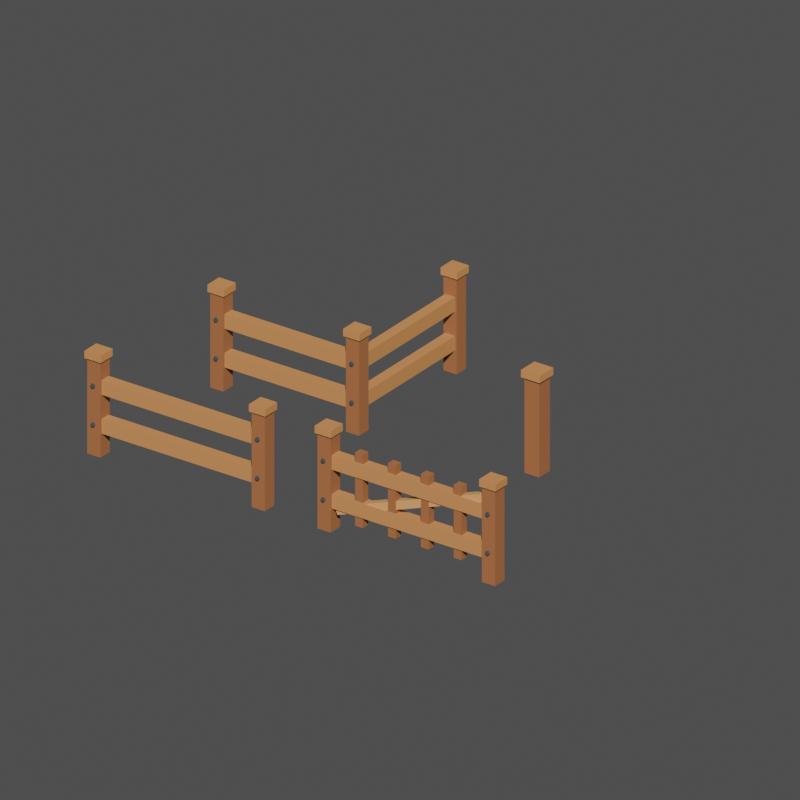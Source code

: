 # Source: fence_kit.blend  (saved by Blender 5.2.44; exported with 4.5.12 LTS)
import bpy
from mathutils import Matrix  # noqa: F401  (used for matrix-valued properties, if any)

bpy.ops.wm.read_factory_settings(use_empty=True)
scene = bpy.context.scene
scene.name = 'Farm_12_fence_kit'

# ---- materials (node trees are filled in below, after node groups)
mat_farm_wood = bpy.data.materials.new('Farm_wood')
mat_farm_wood.diffuse_color = (0.3005, 0.117, 0.04092, 1.0)
mat_farm_wood2 = bpy.data.materials.new('Farm_wood2')
mat_farm_wood2.diffuse_color = (0.4735, 0.2159, 0.06301, 1.0)
mat_farm_metal = bpy.data.materials.new('Farm_metal')
mat_farm_metal.diffuse_color = (0.06663, 0.09306, 0.1022, 1.0)
mat_farm_wood3 = bpy.data.materials.new('Farm_wood3')
mat_farm_wood3.diffuse_color = (0.624, 0.3185, 0.09759, 1.0)

# ---- material node trees
mat_farm_wood.use_nodes = True; mat_farm_wood.node_tree.nodes.clear()
_N = mat_farm_wood.node_tree.nodes; _L = mat_farm_wood.node_tree.links
n0 = _N.new('ShaderNodeBsdfPrincipled'); n0.name = '原理化 BSDF'; n0.location = (-200, 100)
n0.inputs[0].default_value = (0.3005, 0.117, 0.04092, 1.0)
n0.inputs[2].default_value = 0.73
n0.inputs[10].default_value = 0.005
n1 = _N.new('ShaderNodeOutputMaterial'); n1.name = '材质输出'; n1.location = (200, 100)
_L.new(n0.outputs[0], n1.inputs[0])
n1.is_active_output = True
mat_farm_wood2.use_nodes = True; mat_farm_wood2.node_tree.nodes.clear()
_N = mat_farm_wood2.node_tree.nodes; _L = mat_farm_wood2.node_tree.links
n0 = _N.new('ShaderNodeBsdfPrincipled'); n0.name = '原理化 BSDF'; n0.location = (-200, 100)
n0.inputs[0].default_value = (0.4735, 0.2159, 0.06301, 1.0)
n0.inputs[2].default_value = 0.73
n0.inputs[10].default_value = 0.005
n1 = _N.new('ShaderNodeOutputMaterial'); n1.name = '材质输出'; n1.location = (200, 100)
_L.new(n0.outputs[0], n1.inputs[0])
n1.is_active_output = True
mat_farm_metal.use_nodes = True; mat_farm_metal.node_tree.nodes.clear()
_N = mat_farm_metal.node_tree.nodes; _L = mat_farm_metal.node_tree.links
n0 = _N.new('ShaderNodeBsdfPrincipled'); n0.name = '原理化 BSDF'; n0.location = (-200, 100)
n0.inputs[0].default_value = (0.06663, 0.09306, 0.1022, 1.0)
n0.inputs[1].default_value = 0.35
n0.inputs[2].default_value = 0.73
n0.inputs[10].default_value = 0.005
n1 = _N.new('ShaderNodeOutputMaterial'); n1.name = '材质输出'; n1.location = (200, 100)
_L.new(n0.outputs[0], n1.inputs[0])
n1.is_active_output = True
mat_farm_wood3.use_nodes = True; mat_farm_wood3.node_tree.nodes.clear()
_N = mat_farm_wood3.node_tree.nodes; _L = mat_farm_wood3.node_tree.links
n0 = _N.new('ShaderNodeBsdfPrincipled'); n0.name = '原理化 BSDF'; n0.location = (-200, 100)
n0.inputs[0].default_value = (0.624, 0.3185, 0.09759, 1.0)
n0.inputs[2].default_value = 0.73
n0.inputs[10].default_value = 0.005
n1 = _N.new('ShaderNodeOutputMaterial'); n1.name = '材质输出'; n1.location = (200, 100)
_L.new(n0.outputs[0], n1.inputs[0])
n1.is_active_output = True

# ---- world
world_fence_kit_world = bpy.data.worlds.new('fence_kit_world'); scene.world = world_fence_kit_world
world_fence_kit_world.use_nodes = True; world_fence_kit_world.node_tree.nodes.clear()
_N = world_fence_kit_world.node_tree.nodes; _L = world_fence_kit_world.node_tree.links
n0 = _N.new('ShaderNodeBackground'); n0.name = '背景'; n0.location = (-200, 100)
n0.inputs[0].default_value = (0.05, 0.05, 0.05, 1.0)
n1 = _N.new('ShaderNodeOutputWorld'); n1.name = '世界输出'; n1.location = (200, 100)
_L.new(n0.outputs[0], n1.inputs[0])
n1.is_active_output = True
world_fence_kit_world.color = (0.19, 0.26, 0.31)

# ---- cameras
cam_fence_kit_camera = bpy.data.cameras.new('fence_kit_camera')
cam_fence_kit_camera.type = 'ORTHO'
cam_fence_kit_camera.ortho_scale = 7.9

# ---- meshes
me_fence_kit_fence_straight_wood = bpy.data.meshes.new('fence_kit_fence_straight_wood')
me_fence_kit_fence_straight_wood.from_pydata([(-1.08, -0.08, 0.0), (-0.92, -0.08, 0.0), (-0.92, 0.08, 0.0), (-1.08, 0.08, 0.0), (-1.08, -0.08, 1.08), (-0.92, -0.08, 1.08), (-0.92, 0.08, 1.08), (-1.08, 0.08, 1.08), (0.92, -0.08, 0.0), (1.08, -0.08, 0.0), (1.08, 0.08, 0.0), (0.92, 0.08, 0.0), (0.92, -0.08, 1.08), (1.08, -0.08, 1.08), (1.08, 0.08, 1.08), (0.92, 0.08, 1.08)], [], [(0, 3, 2, 1), (4, 5, 6, 7), (0, 1, 5, 4), (1, 2, 6, 5), (2, 3, 7, 6), (3, 0, 4, 7), (8, 11, 10, 9), (12, 13, 14, 15), (8, 9, 13, 12), (9, 10, 14, 13), (10, 11, 15, 14), (11, 8, 12, 15)])
me_fence_kit_fence_straight_wood.materials.append(mat_farm_wood)
me_fence_kit_fence_straight_wood.update()
me_fence_kit_fence_straight_wood2 = bpy.data.meshes.new('fence_kit_fence_straight_wood2')
me_fence_kit_fence_straight_wood2.from_pydata([(-1.1, -0.1, 1.06), (-0.9, -0.1, 1.06), (-0.9, 0.1, 1.06), (-1.1, 0.1, 1.06), (-1.1, -0.1, 1.14), (-0.9, -0.1, 1.14), (-0.9, 0.1, 1.14), (-1.1, 0.1, 1.14), (0.9, -0.1, 1.06), (1.1, -0.1, 1.06), (1.1, 0.1, 1.06), (0.9, 0.1, 1.06), (0.9, -0.1, 1.14), (1.1, -0.1, 1.14), (1.1, 0.1, 1.14), (0.9, 0.1, 1.14), (-1.0, -0.06, 0.26), (-1.0, 0.06, 0.26), (-1.0, 0.06, 0.42), (-1.0, -0.06, 0.42), (1.0, -0.06, 0.26), (1.0, 0.06, 0.26), (1.0, 0.06, 0.42), (1.0, -0.06, 0.42), (-1.0, -0.06, 0.69), (-1.0, 0.06, 0.69), (-1.0, 0.06, 0.85), (-1.0, -0.06, 0.85), (1.0, -0.06, 0.69), (1.0, 0.06, 0.69), (1.0, 0.06, 0.85), (1.0, -0.06, 0.85)], [], [(0, 3, 2, 1), (4, 5, 6, 7), (0, 1, 5, 4), (1, 2, 6, 5), (2, 3, 7, 6), (3, 0, 4, 7), (8, 11, 10, 9), (12, 13, 14, 15), (8, 9, 13, 12), (9, 10, 14, 13), (10, 11, 15, 14), (11, 8, 12, 15), (16, 19, 18, 17), (20, 21, 22, 23), (16, 17, 21, 20), (17, 18, 22, 21), (18, 19, 23, 22), (19, 16, 20, 23), (24, 27, 26, 25), (28, 29, 30, 31), (24, 25, 29, 28), (25, 26, 30, 29), (26, 27, 31, 30), (27, 24, 28, 31)])
me_fence_kit_fence_straight_wood2.materials.append(mat_farm_wood2)
me_fence_kit_fence_straight_wood2.update()
me_fence_kit_fence_straight_metal = bpy.data.meshes.new('fence_kit_fence_straight_metal')
me_fence_kit_fence_straight_metal.from_pydata([(-0.975, -0.088, 0.35), (-0.9875, -0.088, 0.3717), (-1.013, -0.088, 0.3717), (-1.025, -0.088, 0.35), (-1.013, -0.088, 0.3283), (-0.9875, -0.088, 0.3283), (-0.975, -0.105, 0.35), (-0.9875, -0.105, 0.3717), (-1.013, -0.105, 0.3717), (-1.025, -0.105, 0.35), (-1.013, -0.105, 0.3283), (-0.9875, -0.105, 0.3283), (-0.975, -0.088, 0.78), (-0.9875, -0.088, 0.8017), (-1.013, -0.088, 0.8017), (-1.025, -0.088, 0.78), (-1.013, -0.088, 0.7583), (-0.9875, -0.088, 0.7583), (-0.975, -0.105, 0.78), (-0.9875, -0.105, 0.8017), (-1.013, -0.105, 0.8017), (-1.025, -0.105, 0.78), (-1.013, -0.105, 0.7583), (-0.9875, -0.105, 0.7583), (1.025, -0.088, 0.35), (1.013, -0.088, 0.3717), (0.9875, -0.088, 0.3717), (0.975, -0.088, 0.35), (0.9875, -0.088, 0.3283), (1.013, -0.088, 0.3283), (1.025, -0.105, 0.35), (1.013, -0.105, 0.3717), (0.9875, -0.105, 0.3717), (0.975, -0.105, 0.35), (0.9875, -0.105, 0.3283), (1.013, -0.105, 0.3283), (1.025, -0.088, 0.78), (1.013, -0.088, 0.8017), (0.9875, -0.088, 0.8017), (0.975, -0.088, 0.78), (0.9875, -0.088, 0.7583), (1.013, -0.088, 0.7583), (1.025, -0.105, 0.78), (1.013, -0.105, 0.8017), (0.9875, -0.105, 0.8017), (0.975, -0.105, 0.78), (0.9875, -0.105, 0.7583), (1.013, -0.105, 0.7583)], [], [(0, 1, 7, 6), (1, 2, 8, 7), (2, 3, 9, 8), (3, 4, 10, 9), (4, 5, 11, 10), (5, 0, 6, 11), (5, 4, 3, 2, 1, 0), (6, 7, 8, 9, 10, 11), (12, 13, 19, 18), (13, 14, 20, 19), (14, 15, 21, 20), (15, 16, 22, 21), (16, 17, 23, 22), (17, 12, 18, 23), (17, 16, 15, 14, 13, 12), (18, 19, 20, 21, 22, 23), (24, 25, 31, 30), (25, 26, 32, 31), (26, 27, 33, 32), (27, 28, 34, 33), (28, 29, 35, 34), (29, 24, 30, 35), (29, 28, 27, 26, 25, 24), (30, 31, 32, 33, 34, 35), (36, 37, 43, 42), (37, 38, 44, 43), (38, 39, 45, 44), (39, 40, 46, 45), (40, 41, 47, 46), (41, 36, 42, 47), (41, 40, 39, 38, 37, 36), (42, 43, 44, 45, 46, 47)])
me_fence_kit_fence_straight_metal.materials.append(mat_farm_metal)
me_fence_kit_fence_straight_metal.update()
me_fence_kit_fence_gate_wood = bpy.data.meshes.new('fence_kit_fence_gate_wood')
me_fence_kit_fence_gate_wood.from_pydata([(-1.08, -0.08, 0.0), (-0.92, -0.08, 0.0), (-0.92, 0.08, 0.0), (-1.08, 0.08, 0.0), (-1.08, -0.08, 1.08), (-0.92, -0.08, 1.08), (-0.92, 0.08, 1.08), (-1.08, 0.08, 1.08), (0.92, -0.08, 0.0), (1.08, -0.08, 0.0), (1.08, 0.08, 0.0), (0.92, 0.08, 0.0), (0.92, -0.08, 1.08), (1.08, -0.08, 1.08), (1.08, 0.08, 1.08), (0.92, 0.08, 1.08), (-0.6475, -0.045, 0.145), (-0.5525, -0.045, 0.145), (-0.5525, 0.045, 0.145), (-0.6475, 0.045, 0.145), (-0.6475, -0.045, 0.955), (-0.5525, -0.045, 0.955), (-0.5525, 0.045, 0.955), (-0.6475, 0.045, 0.955), (-0.2475, -0.045, 0.145), (-0.1525, -0.045, 0.145), (-0.1525, 0.045, 0.145), (-0.2475, 0.045, 0.145), (-0.2475, -0.045, 0.955), (-0.1525, -0.045, 0.955), (-0.1525, 0.045, 0.955), (-0.2475, 0.045, 0.955), (0.1525, -0.045, 0.145), (0.2475, -0.045, 0.145), (0.2475, 0.045, 0.145), (0.1525, 0.045, 0.145), (0.1525, -0.045, 0.955), (0.2475, -0.045, 0.955), (0.2475, 0.045, 0.955), (0.1525, 0.045, 0.955), (0.5525, -0.045, 0.145), (0.6475, -0.045, 0.145), (0.6475, 0.045, 0.145), (0.5525, 0.045, 0.145), (0.5525, -0.045, 0.955), (0.6475, -0.045, 0.955), (0.6475, 0.045, 0.955), (0.5525, 0.045, 0.955)], [], [(0, 3, 2, 1), (4, 5, 6, 7), (0, 1, 5, 4), (1, 2, 6, 5), (2, 3, 7, 6), (3, 0, 4, 7), (8, 11, 10, 9), (12, 13, 14, 15), (8, 9, 13, 12), (9, 10, 14, 13), (10, 11, 15, 14), (11, 8, 12, 15), (16, 19, 18, 17), (20, 21, 22, 23), (16, 17, 21, 20), (17, 18, 22, 21), (18, 19, 23, 22), (19, 16, 20, 23), (24, 27, 26, 25), (28, 29, 30, 31), (24, 25, 29, 28), (25, 26, 30, 29), (26, 27, 31, 30), (27, 24, 28, 31), (32, 35, 34, 33), (36, 37, 38, 39), (32, 33, 37, 36), (33, 34, 38, 37), (34, 35, 39, 38), (35, 32, 36, 39), (40, 43, 42, 41), (44, 45, 46, 47), (40, 41, 45, 44), (41, 42, 46, 45), (42, 43, 47, 46), (43, 40, 44, 47)])
me_fence_kit_fence_gate_wood.materials.append(mat_farm_wood)
me_fence_kit_fence_gate_wood.update()
me_fence_kit_fence_gate_wood2 = bpy.data.meshes.new('fence_kit_fence_gate_wood2')
me_fence_kit_fence_gate_wood2.from_pydata([(-1.1, -0.1, 1.06), (-0.9, -0.1, 1.06), (-0.9, 0.1, 1.06), (-1.1, 0.1, 1.06), (-1.1, -0.1, 1.14), (-0.9, -0.1, 1.14), (-0.9, 0.1, 1.14), (-1.1, 0.1, 1.14), (0.9, -0.1, 1.06), (1.1, -0.1, 1.06), (1.1, 0.1, 1.06), (0.9, 0.1, 1.06), (0.9, -0.1, 1.14), (1.1, -0.1, 1.14), (1.1, 0.1, 1.14), (0.9, 0.1, 1.14), (-1.0, -0.06, 0.26), (-1.0, 0.06, 0.26), (-1.0, 0.06, 0.42), (-1.0, -0.06, 0.42), (1.0, -0.06, 0.26), (1.0, 0.06, 0.26), (1.0, 0.06, 0.42), (1.0, -0.06, 0.42), (-1.0, -0.06, 0.69), (-1.0, 0.06, 0.69), (-1.0, 0.06, 0.85), (-1.0, -0.06, 0.85), (1.0, -0.06, 0.69), (1.0, 0.06, 0.69), (1.0, 0.06, 0.85), (1.0, -0.06, 0.85)], [], [(0, 3, 2, 1), (4, 5, 6, 7), (0, 1, 5, 4), (1, 2, 6, 5), (2, 3, 7, 6), (3, 0, 4, 7), (8, 11, 10, 9), (12, 13, 14, 15), (8, 9, 13, 12), (9, 10, 14, 13), (10, 11, 15, 14), (11, 8, 12, 15), (16, 19, 18, 17), (20, 21, 22, 23), (16, 17, 21, 20), (17, 18, 22, 21), (18, 19, 23, 22), (19, 16, 20, 23), (24, 27, 26, 25), (28, 29, 30, 31), (24, 25, 29, 28), (25, 26, 30, 29), (26, 27, 31, 30), (27, 24, 28, 31)])
me_fence_kit_fence_gate_wood2.materials.append(mat_farm_wood2)
me_fence_kit_fence_gate_wood2.update()
me_fence_kit_fence_gate_metal = bpy.data.meshes.new('fence_kit_fence_gate_metal')
me_fence_kit_fence_gate_metal.from_pydata([(-0.975, -0.088, 0.35), (-0.9875, -0.088, 0.3717), (-1.013, -0.088, 0.3717), (-1.025, -0.088, 0.35), (-1.013, -0.088, 0.3283), (-0.9875, -0.088, 0.3283), (-0.975, -0.105, 0.35), (-0.9875, -0.105, 0.3717), (-1.013, -0.105, 0.3717), (-1.025, -0.105, 0.35), (-1.013, -0.105, 0.3283), (-0.9875, -0.105, 0.3283), (-0.975, -0.088, 0.78), (-0.9875, -0.088, 0.8017), (-1.013, -0.088, 0.8017), (-1.025, -0.088, 0.78), (-1.013, -0.088, 0.7583), (-0.9875, -0.088, 0.7583), (-0.975, -0.105, 0.78), (-0.9875, -0.105, 0.8017), (-1.013, -0.105, 0.8017), (-1.025, -0.105, 0.78), (-1.013, -0.105, 0.7583), (-0.9875, -0.105, 0.7583), (1.025, -0.088, 0.35), (1.012, -0.088, 0.3717), (0.9875, -0.088, 0.3717), (0.975, -0.088, 0.35), (0.9875, -0.088, 0.3283), (1.012, -0.088, 0.3283), (1.025, -0.105, 0.35), (1.012, -0.105, 0.3717), (0.9875, -0.105, 0.3717), (0.975, -0.105, 0.35), (0.9875, -0.105, 0.3283), (1.012, -0.105, 0.3283), (1.025, -0.088, 0.78), (1.012, -0.088, 0.8017), (0.9875, -0.088, 0.8017), (0.975, -0.088, 0.78), (0.9875, -0.088, 0.7583), (1.012, -0.088, 0.7583), (1.025, -0.105, 0.78), (1.012, -0.105, 0.8017), (0.9875, -0.105, 0.8017), (0.975, -0.105, 0.78), (0.9875, -0.105, 0.7583), (1.012, -0.105, 0.7583)], [], [(0, 1, 7, 6), (1, 2, 8, 7), (2, 3, 9, 8), (3, 4, 10, 9), (4, 5, 11, 10), (5, 0, 6, 11), (5, 4, 3, 2, 1, 0), (6, 7, 8, 9, 10, 11), (12, 13, 19, 18), (13, 14, 20, 19), (14, 15, 21, 20), (15, 16, 22, 21), (16, 17, 23, 22), (17, 12, 18, 23), (17, 16, 15, 14, 13, 12), (18, 19, 20, 21, 22, 23), (24, 25, 31, 30), (25, 26, 32, 31), (26, 27, 33, 32), (27, 28, 34, 33), (28, 29, 35, 34), (29, 24, 30, 35), (29, 28, 27, 26, 25, 24), (30, 31, 32, 33, 34, 35), (36, 37, 43, 42), (37, 38, 44, 43), (38, 39, 45, 44), (39, 40, 46, 45), (40, 41, 47, 46), (41, 36, 42, 47), (41, 40, 39, 38, 37, 36), (42, 43, 44, 45, 46, 47)])
me_fence_kit_fence_gate_metal.materials.append(mat_farm_metal)
me_fence_kit_fence_gate_metal.update()
me_fence_kit_fence_gate_wood3 = bpy.data.meshes.new('fence_kit_fence_gate_wood3')
me_fence_kit_fence_gate_wood3.from_pydata([(-0.8642, -0.0425, 0.1979), (-0.8642, 0.0425, 0.1979), (-0.8958, 0.0425, 0.2821), (-0.8958, -0.0425, 0.2821), (0.8958, -0.0425, 0.8579), (0.8958, 0.0425, 0.8579), (0.8642, 0.0425, 0.9421), (0.8642, -0.0425, 0.9421)], [], [(0, 3, 2, 1), (4, 5, 6, 7), (0, 1, 5, 4), (1, 2, 6, 5), (2, 3, 7, 6), (3, 0, 4, 7)])
me_fence_kit_fence_gate_wood3.materials.append(mat_farm_wood3)
me_fence_kit_fence_gate_wood3.update()
me_fence_kit_fence_corner_wood = bpy.data.meshes.new('fence_kit_fence_corner_wood')
me_fence_kit_fence_corner_wood.from_pydata([(-1.73, -0.08, 0.0), (-1.57, -0.08, 0.0), (-1.57, 0.08, 0.0), (-1.73, 0.08, 0.0), (-1.73, -0.08, 1.08), (-1.57, -0.08, 1.08), (-1.57, 0.08, 1.08), (-1.73, 0.08, 1.08), (-0.08, -0.08, 0.0), (0.08, -0.08, 0.0), (0.08, 0.08, 0.0), (-0.08, 0.08, 0.0), (-0.08, -0.08, 1.08), (0.08, -0.08, 1.08), (0.08, 0.08, 1.08), (-0.08, 0.08, 1.08), (-0.08, 1.57, 0.0), (0.08, 1.57, 0.0), (0.08, 1.73, 0.0), (-0.08, 1.73, 0.0), (-0.08, 1.57, 1.08), (0.08, 1.57, 1.08), (0.08, 1.73, 1.08), (-0.08, 1.73, 1.08)], [], [(0, 3, 2, 1), (4, 5, 6, 7), (0, 1, 5, 4), (1, 2, 6, 5), (2, 3, 7, 6), (3, 0, 4, 7), (8, 11, 10, 9), (12, 13, 14, 15), (8, 9, 13, 12), (9, 10, 14, 13), (10, 11, 15, 14), (11, 8, 12, 15), (16, 19, 18, 17), (20, 21, 22, 23), (16, 17, 21, 20), (17, 18, 22, 21), (18, 19, 23, 22), (19, 16, 20, 23)])
me_fence_kit_fence_corner_wood.materials.append(mat_farm_wood)
me_fence_kit_fence_corner_wood.update()
me_fence_kit_fence_corner_wood2 = bpy.data.meshes.new('fence_kit_fence_corner_wood2')
me_fence_kit_fence_corner_wood2.from_pydata([(-1.75, -0.1, 1.06), (-1.55, -0.1, 1.06), (-1.55, 0.1, 1.06), (-1.75, 0.1, 1.06), (-1.75, -0.1, 1.14), (-1.55, -0.1, 1.14), (-1.55, 0.1, 1.14), (-1.75, 0.1, 1.14), (-0.1, -0.1, 1.06), (0.1, -0.1, 1.06), (0.1, 0.1, 1.06), (-0.1, 0.1, 1.06), (-0.1, -0.1, 1.14), (0.1, -0.1, 1.14), (0.1, 0.1, 1.14), (-0.1, 0.1, 1.14), (-1.65, -0.06, 0.26), (-1.65, 0.06, 0.26), (-1.65, 0.06, 0.42), (-1.65, -0.06, 0.42), (0.0, -0.06, 0.26), (0.0, 0.06, 0.26), (0.0, 0.06, 0.42), (0.0, -0.06, 0.42), (-1.65, -0.06, 0.69), (-1.65, 0.06, 0.69), (-1.65, 0.06, 0.85), (-1.65, -0.06, 0.85), (0.0, -0.06, 0.69), (0.0, 0.06, 0.69), (0.0, 0.06, 0.85), (0.0, -0.06, 0.85), (-0.1, 1.55, 1.06), (0.1, 1.55, 1.06), (0.1, 1.75, 1.06), (-0.1, 1.75, 1.06), (-0.1, 1.55, 1.14), (0.1, 1.55, 1.14), (0.1, 1.75, 1.14), (-0.1, 1.75, 1.14), (0.06, -1.192e-07, 0.26), (-0.06, -1.192e-07, 0.26), (-0.06, -1.192e-07, 0.42), (0.06, -1.192e-07, 0.42), (0.06, 1.65, 0.26), (-0.06, 1.65, 0.26), (-0.06, 1.65, 0.42), (0.06, 1.65, 0.42), (0.06, -1.192e-07, 0.69), (-0.06, -1.192e-07, 0.69), (-0.06, -1.192e-07, 0.85), (0.06, -1.192e-07, 0.85), (0.06, 1.65, 0.69), (-0.06, 1.65, 0.69), (-0.06, 1.65, 0.85), (0.06, 1.65, 0.85)], [], [(0, 3, 2, 1), (4, 5, 6, 7), (0, 1, 5, 4), (1, 2, 6, 5), (2, 3, 7, 6), (3, 0, 4, 7), (8, 11, 10, 9), (12, 13, 14, 15), (8, 9, 13, 12), (9, 10, 14, 13), (10, 11, 15, 14), (11, 8, 12, 15), (16, 19, 18, 17), (20, 21, 22, 23), (16, 17, 21, 20), (17, 18, 22, 21), (18, 19, 23, 22), (19, 16, 20, 23), (24, 27, 26, 25), (28, 29, 30, 31), (24, 25, 29, 28), (25, 26, 30, 29), (26, 27, 31, 30), (27, 24, 28, 31), (32, 35, 34, 33), (36, 37, 38, 39), (32, 33, 37, 36), (33, 34, 38, 37), (34, 35, 39, 38), (35, 32, 36, 39), (40, 43, 42, 41), (44, 45, 46, 47), (40, 41, 45, 44), (41, 42, 46, 45), (42, 43, 47, 46), (43, 40, 44, 47), (48, 51, 50, 49), (52, 53, 54, 55), (48, 49, 53, 52), (49, 50, 54, 53), (50, 51, 55, 54), (51, 48, 52, 55)])
me_fence_kit_fence_corner_wood2.materials.append(mat_farm_wood2)
me_fence_kit_fence_corner_wood2.update()
me_fence_kit_fence_corner_metal = bpy.data.meshes.new('fence_kit_fence_corner_metal')
me_fence_kit_fence_corner_metal.from_pydata([(-1.625, -0.088, 0.35), (-1.638, -0.088, 0.3717), (-1.663, -0.088, 0.3717), (-1.675, -0.088, 0.35), (-1.663, -0.088, 0.3283), (-1.638, -0.088, 0.3283), (-1.625, -0.105, 0.35), (-1.638, -0.105, 0.3717), (-1.663, -0.105, 0.3717), (-1.675, -0.105, 0.35), (-1.663, -0.105, 0.3283), (-1.638, -0.105, 0.3283), (-1.625, -0.088, 0.78), (-1.638, -0.088, 0.8017), (-1.663, -0.088, 0.8017), (-1.675, -0.088, 0.78), (-1.663, -0.088, 0.7583), (-1.638, -0.088, 0.7583), (-1.625, -0.105, 0.78), (-1.638, -0.105, 0.8017), (-1.663, -0.105, 0.8017), (-1.675, -0.105, 0.78), (-1.663, -0.105, 0.7583), (-1.638, -0.105, 0.7583), (0.025, -0.088, 0.35), (0.0125, -0.088, 0.3717), (-0.0125, -0.088, 0.3717), (-0.025, -0.088, 0.35), (-0.0125, -0.088, 0.3283), (0.0125, -0.088, 0.3283), (0.025, -0.105, 0.35), (0.0125, -0.105, 0.3717), (-0.0125, -0.105, 0.3717), (-0.025, -0.105, 0.35), (-0.0125, -0.105, 0.3283), (0.0125, -0.105, 0.3283), (0.025, -0.088, 0.78), (0.0125, -0.088, 0.8017), (-0.0125, -0.088, 0.8017), (-0.025, -0.088, 0.78), (-0.0125, -0.088, 0.7583), (0.0125, -0.088, 0.7583), (0.025, -0.105, 0.78), (0.0125, -0.105, 0.8017), (-0.0125, -0.105, 0.8017), (-0.025, -0.105, 0.78), (-0.0125, -0.105, 0.7583), (0.0125, -0.105, 0.7583), (0.025, 1.562, 0.35), (0.0125, 1.562, 0.3717), (-0.0125, 1.562, 0.3717), (-0.025, 1.562, 0.35), (-0.0125, 1.562, 0.3283), (0.0125, 1.562, 0.3283), (0.025, 1.545, 0.35), (0.0125, 1.545, 0.3717), (-0.0125, 1.545, 0.3717), (-0.025, 1.545, 0.35), (-0.0125, 1.545, 0.3283), (0.0125, 1.545, 0.3283), (0.025, 1.562, 0.78), (0.0125, 1.562, 0.8017), (-0.0125, 1.562, 0.8017), (-0.025, 1.562, 0.78), (-0.0125, 1.562, 0.7583), (0.0125, 1.562, 0.7583), (0.025, 1.545, 0.78), (0.0125, 1.545, 0.8017), (-0.0125, 1.545, 0.8017), (-0.025, 1.545, 0.78), (-0.0125, 1.545, 0.7583), (0.0125, 1.545, 0.7583)], [], [(0, 1, 7, 6), (1, 2, 8, 7), (2, 3, 9, 8), (3, 4, 10, 9), (4, 5, 11, 10), (5, 0, 6, 11), (5, 4, 3, 2, 1, 0), (6, 7, 8, 9, 10, 11), (12, 13, 19, 18), (13, 14, 20, 19), (14, 15, 21, 20), (15, 16, 22, 21), (16, 17, 23, 22), (17, 12, 18, 23), (17, 16, 15, 14, 13, 12), (18, 19, 20, 21, 22, 23), (24, 25, 31, 30), (25, 26, 32, 31), (26, 27, 33, 32), (27, 28, 34, 33), (28, 29, 35, 34), (29, 24, 30, 35), (29, 28, 27, 26, 25, 24), (30, 31, 32, 33, 34, 35), (36, 37, 43, 42), (37, 38, 44, 43), (38, 39, 45, 44), (39, 40, 46, 45), (40, 41, 47, 46), (41, 36, 42, 47), (41, 40, 39, 38, 37, 36), (42, 43, 44, 45, 46, 47), (48, 49, 55, 54), (49, 50, 56, 55), (50, 51, 57, 56), (51, 52, 58, 57), (52, 53, 59, 58), (53, 48, 54, 59), (53, 52, 51, 50, 49, 48), (54, 55, 56, 57, 58, 59), (60, 61, 67, 66), (61, 62, 68, 67), (62, 63, 69, 68), (63, 64, 70, 69), (64, 65, 71, 70), (65, 60, 66, 71), (65, 64, 63, 62, 61, 60), (66, 67, 68, 69, 70, 71)])
me_fence_kit_fence_corner_metal.materials.append(mat_farm_metal)
me_fence_kit_fence_corner_metal.update()
me_fence_kit_fence_post_wood = bpy.data.meshes.new('fence_kit_fence_post_wood')
me_fence_kit_fence_post_wood.from_pydata([(-0.09, -0.09, 0.0), (0.09, -0.09, 0.0), (0.09, 0.09, 0.0), (-0.09, 0.09, 0.0), (-0.09, -0.09, 1.08), (0.09, -0.09, 1.08), (0.09, 0.09, 1.08), (-0.09, 0.09, 1.08)], [], [(0, 3, 2, 1), (4, 5, 6, 7), (0, 1, 5, 4), (1, 2, 6, 5), (2, 3, 7, 6), (3, 0, 4, 7)])
me_fence_kit_fence_post_wood.materials.append(mat_farm_wood)
me_fence_kit_fence_post_wood.update()
me_fence_kit_fence_post_wood2 = bpy.data.meshes.new('fence_kit_fence_post_wood2')
me_fence_kit_fence_post_wood2.from_pydata([(-0.115, -0.115, 1.06), (0.115, -0.115, 1.06), (0.115, 0.115, 1.06), (-0.115, 0.115, 1.06), (-0.115, -0.115, 1.14), (0.115, -0.115, 1.14), (0.115, 0.115, 1.14), (-0.115, 0.115, 1.14)], [], [(0, 3, 2, 1), (4, 5, 6, 7), (0, 1, 5, 4), (1, 2, 6, 5), (2, 3, 7, 6), (3, 0, 4, 7)])
me_fence_kit_fence_post_wood2.materials.append(mat_farm_wood2)
me_fence_kit_fence_post_wood2.update()

# ---- objects
ob_fence_kit = bpy.data.objects.new('fence_kit', None)
ob_fence_kit__fence_straight = bpy.data.objects.new('fence_kit__fence_straight', None)
ob_fence_kit__fence_gate = bpy.data.objects.new('fence_kit__fence_gate', None)
ob_fence_kit__fence_corner = bpy.data.objects.new('fence_kit__fence_corner', None)
ob_fence_kit__fence_post = bpy.data.objects.new('fence_kit__fence_post', None)
ob_fence_straight__wood = bpy.data.objects.new('fence_straight__wood', me_fence_kit_fence_straight_wood)
ob_fence_straight__wood2 = bpy.data.objects.new('fence_straight__wood2', me_fence_kit_fence_straight_wood2)
ob_fence_straight__metal = bpy.data.objects.new('fence_straight__metal', me_fence_kit_fence_straight_metal)
ob_fence_gate__wood = bpy.data.objects.new('fence_gate__wood', me_fence_kit_fence_gate_wood)
ob_fence_gate__wood2 = bpy.data.objects.new('fence_gate__wood2', me_fence_kit_fence_gate_wood2)
ob_fence_gate__metal = bpy.data.objects.new('fence_gate__metal', me_fence_kit_fence_gate_metal)
ob_fence_gate__wood3 = bpy.data.objects.new('fence_gate__wood3', me_fence_kit_fence_gate_wood3)
ob_fence_corner__wood = bpy.data.objects.new('fence_corner__wood', me_fence_kit_fence_corner_wood)
ob_fence_corner__wood2 = bpy.data.objects.new('fence_corner__wood2', me_fence_kit_fence_corner_wood2)
ob_fence_corner__metal = bpy.data.objects.new('fence_corner__metal', me_fence_kit_fence_corner_metal)
ob_fence_post__wood = bpy.data.objects.new('fence_post__wood', me_fence_kit_fence_post_wood)
ob_fence_post__wood2 = bpy.data.objects.new('fence_post__wood2', me_fence_kit_fence_post_wood2)
ob_reviewcamera_010 = bpy.data.objects.new('ReviewCamera.010', cam_fence_kit_camera)

# ---- transforms, parenting, visibility, modifiers, constraints
ob_fence_kit.location = (0.0, 0.0, 0.0)
ob_fence_kit__fence_straight.parent = ob_fence_kit
ob_fence_kit__fence_straight.location = (-1.45, 0.0, 0.0)
ob_fence_kit__fence_gate.parent = ob_fence_kit
ob_fence_kit__fence_gate.location = (1.35, 0.0, 0.0)
ob_fence_kit__fence_corner.parent = ob_fence_kit
ob_fence_kit__fence_corner.location = (-0.655, 1.88, 0.0)
ob_fence_kit__fence_post.parent = ob_fence_kit
ob_fence_kit__fence_post.location = (1.31, 2.19, 0.0)
ob_fence_straight__wood.parent = ob_fence_kit__fence_straight
ob_fence_straight__wood.location = (0.0, 0.0, 0.0)
ob_fence_straight__wood2.parent = ob_fence_kit__fence_straight
ob_fence_straight__wood2.location = (0.0, 0.0, 0.0)
ob_fence_straight__metal.parent = ob_fence_kit__fence_straight
ob_fence_straight__metal.location = (0.0, 0.0, 0.0)
ob_fence_gate__wood.parent = ob_fence_kit__fence_gate
ob_fence_gate__wood.location = (0.0, 0.0, 0.0)
ob_fence_gate__wood2.parent = ob_fence_kit__fence_gate
ob_fence_gate__wood2.location = (0.0, 0.0, 0.0)
ob_fence_gate__metal.parent = ob_fence_kit__fence_gate
ob_fence_gate__metal.location = (0.0, 0.0, 0.0)
ob_fence_gate__wood3.parent = ob_fence_kit__fence_gate
ob_fence_gate__wood3.location = (0.0, 0.0, 0.0)
ob_fence_corner__wood.parent = ob_fence_kit__fence_corner
ob_fence_corner__wood.location = (0.0, 0.0, 0.0)
ob_fence_corner__wood2.parent = ob_fence_kit__fence_corner
ob_fence_corner__wood2.location = (0.0, 0.0, 0.0)
ob_fence_corner__metal.parent = ob_fence_kit__fence_corner
ob_fence_corner__metal.location = (0.0, 0.0, 0.0)
ob_fence_post__wood.parent = ob_fence_kit__fence_post
ob_fence_post__wood.location = (0.0, 0.0, 0.0)
ob_fence_post__wood2.parent = ob_fence_kit__fence_post
ob_fence_post__wood2.location = (0.0, 0.0, 0.0)
ob_reviewcamera_010.location = (5.7, -6.238, 5.57)
ob_reviewcamera_010.rotation_euler = (1.101, 1.958e-08, 0.6232)

# ---- collection membership
scene.collection.objects.link(ob_fence_kit)
scene.collection.objects.link(ob_fence_kit__fence_straight)
scene.collection.objects.link(ob_fence_kit__fence_gate)
scene.collection.objects.link(ob_fence_kit__fence_corner)
scene.collection.objects.link(ob_fence_kit__fence_post)
scene.collection.objects.link(ob_fence_straight__wood)
scene.collection.objects.link(ob_fence_straight__wood2)
scene.collection.objects.link(ob_fence_straight__metal)
scene.collection.objects.link(ob_fence_gate__wood)
scene.collection.objects.link(ob_fence_gate__wood2)
scene.collection.objects.link(ob_fence_gate__metal)
scene.collection.objects.link(ob_fence_gate__wood3)
scene.collection.objects.link(ob_fence_corner__wood)
scene.collection.objects.link(ob_fence_corner__wood2)
scene.collection.objects.link(ob_fence_corner__metal)
scene.collection.objects.link(ob_fence_post__wood)
scene.collection.objects.link(ob_fence_post__wood2)
scene.collection.objects.link(ob_reviewcamera_010)

# ---- scene / render settings (as saved in the file)
scene.camera = ob_reviewcamera_010
scene.frame_start = 1; scene.frame_end = 250; scene.frame_set(1)
scene.render.engine = 'BLENDER_WORKBENCH'
scene.render.image_settings.exr_codec = 'NONE'
scene.render.resolution_x = 720
scene.render.resolution_y = 720
scene.render.use_bake_clear = False
scene.render.bake_margin = 0
scene.render.bake_bias = 0.0
scene.render.bake_samples = 0
scene.render.simplify_subdivision_render = 0
scene.render.simplify_child_particles_render = 0.0
scene.render.compositor_device = 'GPU'
scene.eevee.use_volume_custom_range = False
scene.eevee.gtao_distance = 0.0
scene.eevee.use_fast_gi = False
scene.eevee.fast_gi_thickness_near = 0.1
scene.eevee.fast_gi_thickness_far = 0.0
scene.eevee.ray_tracing_options.screen_trace_thickness = 0.1
scene.view_settings.exposure = 0.75
bpy.context.view_layer.update()

# ---- added for rendering (the .blend has no usable light): sun
light_auto_sun = bpy.data.lights.new('AutoSun', 'SUN')
light_auto_sun.energy = 3.0
light_auto_sun.angle = 0.0523599
ob_auto_sun = bpy.data.objects.new('AutoSun', light_auto_sun)
scene.collection.objects.link(ob_auto_sun)
ob_auto_sun.rotation_euler = (0.872665, 0.174533, 0.523599)
bpy.context.view_layer.update()

